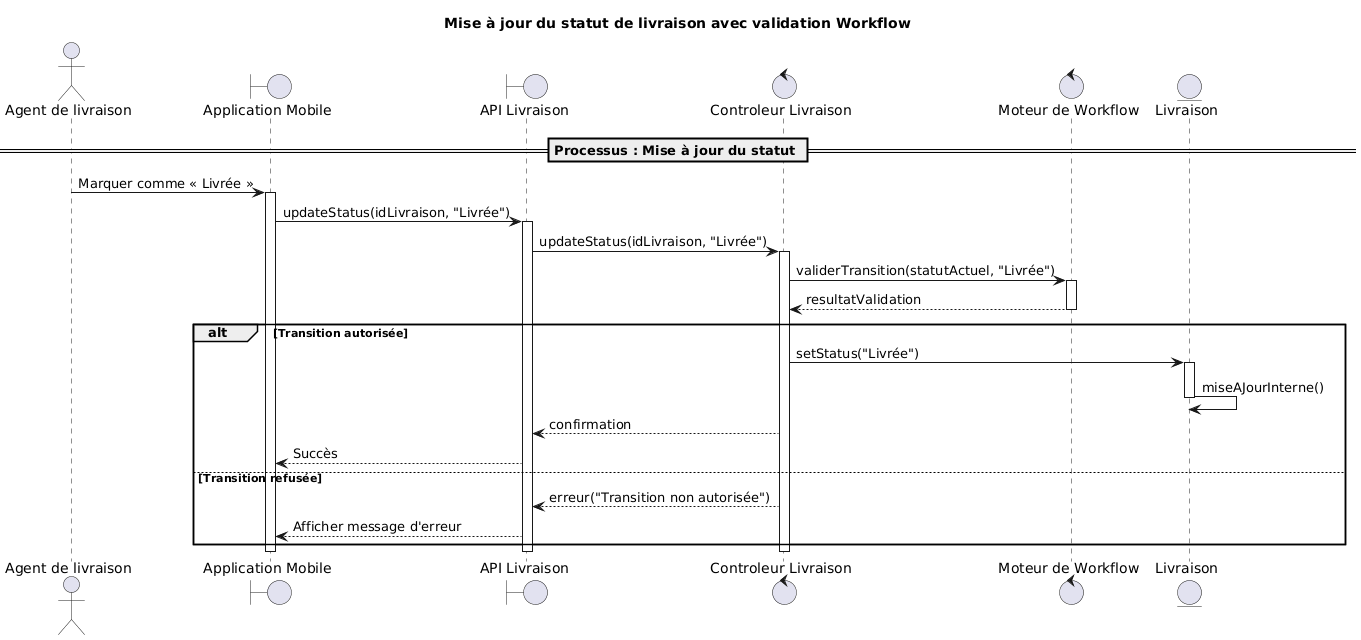

The diagram above was rendered by PlantUML. Its source (embedded in the PNG):
@startuml
title Mise à jour du statut de livraison avec validation Workflow

actor "Agent de livraison" as DeliveryAgent

boundary "Application Mobile" as Mobile
boundary "API Livraison" as API

control "Controleur Livraison" as Controller
control "Moteur de Workflow" as Workflow

entity "Livraison" as Delivery

== Processus : Mise à jour du statut ==

DeliveryAgent -> Mobile : Marquer comme « Livrée »
activate Mobile

Mobile -> API : updateStatus(idLivraison, "Livrée")
activate API

API -> Controller : updateStatus(idLivraison, "Livrée")
activate Controller

Controller -> Workflow : validerTransition(statutActuel, "Livrée")
activate Workflow
Workflow --> Controller : resultatValidation
deactivate Workflow

alt Transition autorisée

    Controller -> Delivery : setStatus("Livrée")
    activate Delivery
    Delivery -> Delivery : miseAJourInterne()
    deactivate Delivery

    Controller --> API : confirmation
    API --> Mobile : Succès

else Transition refusée

    Controller --> API : erreur("Transition non autorisée")
    API --> Mobile : Afficher message d'erreur

end

deactivate Controller
deactivate API
deactivate Mobile
@enduml